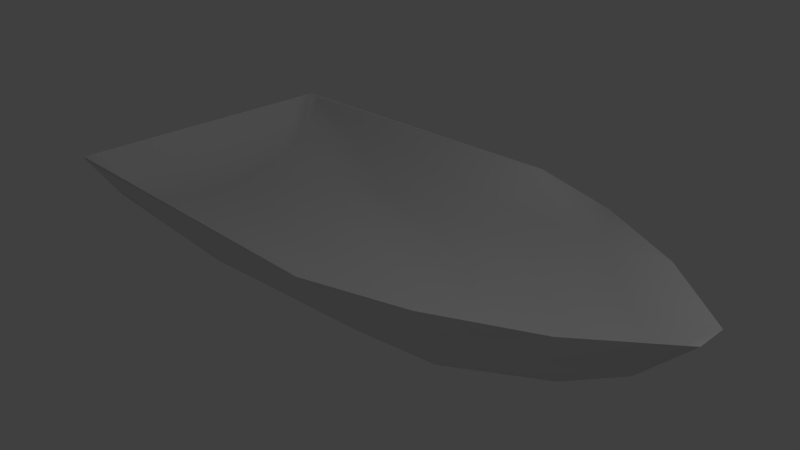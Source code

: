 # Source: boat.blend  (saved by Blender 2.65.0; exported with 4.5.12 LTS)
import bpy
from mathutils import Matrix  # noqa: F401  (used for matrix-valued properties, if any)

bpy.ops.wm.read_factory_settings(use_empty=True)
scene = bpy.context.scene
scene.name = 'Scene'

# ---- collections
col_collection_1 = bpy.data.collections.new('Collection 1'); scene.collection.children.link(col_collection_1)

# ---- world
world_world = bpy.data.worlds.new('World'); scene.world = world_world
world_world.color = (0.05088, 0.05088, 0.05088)
world_world.use_sun_shadow = False
world_world.sun_shadow_jitter_overblur = 0.0
world_world.cycles.sampling_method = 'MANUAL'
world_world.cycles.sample_map_resolution = 256

# ---- cameras
cam_camera = bpy.data.cameras.new('Camera')
cam_camera.clip_end = 100.0
cam_camera.lens = 35.0
cam_camera.sensor_width = 32.0
cam_camera.sensor_height = 18.0
cam_camera.ortho_scale = 7.314
cam_camera.dof.focus_distance = 0.0
cam_camera.dof.aperture_fstop = 128.0

# ---- lights
light_lamp = bpy.data.lights.new('Lamp', 'POINT')
light_lamp.transmission_factor = 0.0
light_lamp.cutoff_distance = 30.0
light_lamp.energy = 100.0
light_lamp.shadow_buffer_clip_start = 1.001
light_lamp.shadow_soft_size = 0.1
light_lamp.shadow_maximum_resolution = 0.006
light_lamp.use_absolute_resolution = True
light_lamp.cycles.use_multiple_importance_sampling = False

# ---- meshes
me_cube_002 = bpy.data.meshes.new('Cube.002')
me_cube_002.from_pydata([(-3.601, 0.0, -0.2159), (-3.601, 0.2, -0.2159), (1.805, 0.2, -0.4266), (1.805, 0.0, -0.4266), (3.109, 0.2, -0.2516), (3.109, 0.0, -0.2516), (4.585, 0.0, 0.9118), (4.585, 0.2, 0.9118), (3.957, 0.0, 0.2626), (3.957, 0.2, 0.2626), (-3.601, 1.0, -0.1159), (0.8045, 1.0, -0.3266), (2.109, 1.0, -0.1516), (3.585, 1.0, 0.9118), (2.957, 1.0, 0.3626), (-3.601, 1.6, 0.1841), (-1.295, 1.5, -0.02655), (1.409, 1.39, 0.09719), (2.385, 1.6, 0.9118), (2.418, 1.472, 0.543), (-3.601, 2.0, 0.7841), (-1.695, 1.9, 0.5734), (0.4094, 1.671, 0.3265), (1.085, 2.0, 0.9118), (0.867, 1.806, 0.5897), (-3.774, 2.0, 0.8383), (-3.773, 0.0, 0.8342), (-3.76, 1.6, 0.8375)], [], [(4, 5, 3, 2), (0, 1, 2, 3), (9, 8, 5, 4), (7, 6, 8, 9), (12, 11, 17), (13, 7, 14), (4, 2, 11, 12), (14, 9, 12), (11, 2, 10), (16, 15, 20), (14, 12, 19), (18, 13, 19), (10, 27, 15), (11, 10, 16), (25, 23, 20), (17, 16, 22), (24, 19, 22), (19, 24, 23), (15, 27, 25), (18, 19, 23), (19, 17, 22), (13, 14, 19), (24, 22, 21), (23, 24, 21), (12, 17, 19), (16, 21, 22), (11, 16, 17), (21, 16, 20), (10, 15, 16), (20, 15, 25), (23, 21, 20), (2, 1, 10), (7, 9, 14), (9, 4, 12), (26, 27, 10, 1, 0)])
me_cube_002.polygons.foreach_set('use_smooth', [True] * 35)
me_cube_002.use_remesh_preserve_volume = False
me_cube_002.use_remesh_preserve_attributes = False
me_cube_002.use_mirror_vertex_groups = False
me_cube_002.update()

# ---- objects
ob_hull = bpy.data.objects.new('Hull', me_cube_002)
ob_lamp = bpy.data.objects.new('Lamp', light_lamp)
ob_camera = bpy.data.objects.new('Camera', cam_camera)

# ---- transforms, parenting, visibility, modifiers, constraints
ob_hull.location = (0.0, 0.0, 0.0)
ob_hull.scale = (1.0, -1.0, 1.0)
ob_hull.lineart.crease_threshold = 0.0
_m = ob_hull.modifiers.new('Mirror', 'MIRROR')
_m.use_axis = (False, True, False)
ob_lamp.location = (4.076, 1.005, 5.904)
ob_lamp.rotation_euler = (0.6503, 0.05522, 1.866)
ob_lamp.lock_rotations_4d = False
ob_lamp.empty_display_type = 'ARROWS'
ob_lamp.color = (0.0, 0.0, 0.0, 0.0)
ob_lamp.lineart.crease_threshold = 0.0
ob_camera.location = (7.481, -6.508, 5.344)
ob_camera.rotation_euler = (1.109, 0.01082, 0.8149)
ob_camera.lock_rotations_4d = False
ob_camera.empty_display_type = 'ARROWS'
ob_camera.color = (0.0, 0.0, 0.0, 0.0)
ob_camera.display_type = 'WIRE'
ob_camera.lineart.crease_threshold = 0.0

# ---- collection membership
col_collection_1.objects.link(ob_hull)
col_collection_1.objects.link(ob_lamp)
col_collection_1.objects.link(ob_camera)

# ---- scene / render settings (as saved in the file)
scene.camera = ob_camera
scene.frame_start = 1; scene.frame_end = 250; scene.frame_set(45)
scene.render.engine = 'BLENDER_EEVEE_NEXT'
scene.render.image_settings.color_mode = 'RGB'
scene.render.image_settings.compression = 90
scene.render.resolution_percentage = 50
scene.render.dither_intensity = 0.0
scene.render.bake_margin = 2
scene.render.bake_bias = 0.0
scene.cycles.use_denoising = False
scene.cycles.samples = 10
scene.cycles.sampling_pattern = 'TABULATED_SOBOL'
scene.cycles.light_sampling_threshold = 0.0
scene.cycles.use_adaptive_sampling = False
scene.cycles.use_light_tree = False
scene.cycles.blur_glossy = 0.0
scene.cycles.volume_bounces = 1
scene.cycles.pixel_filter_type = 'GAUSSIAN'
scene.cycles.sample_clamp_indirect = 0.0
scene.view_settings.view_transform = 'Standard'
bpy.context.view_layer.update()
